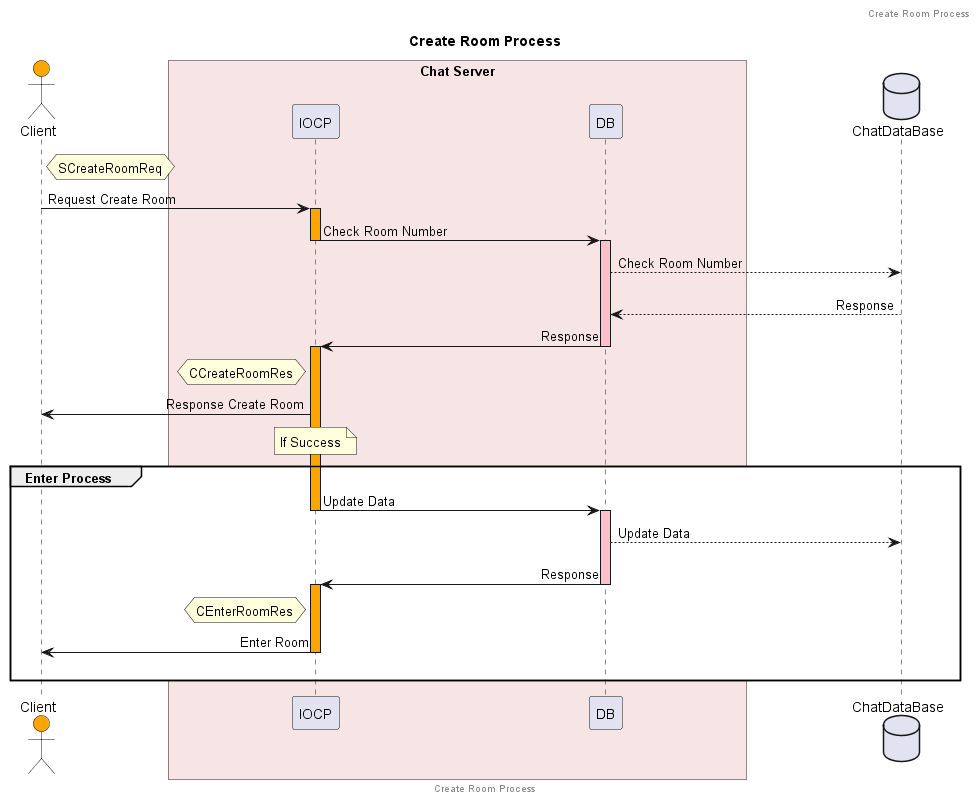

The diagram above was rendered by PlantUML. Its source (embedded in the PNG):
@startuml
skinparam sequenceMessageAlign direction
skinparam ParticipantPadding 120
skinparam BoxPadding 100

title Create Room Process

header Create Room Process
footer Create Room Process

actor "Client" as C order 0 #Orange
box "Chat Server" #f7e4e4
participant "IOCP" as I order 1
participant "DB" as DB order 2
endbox
database "ChatDataBase" as CDB order 3

hnote right of C : SCreateRoomReq
C -> I : Request Create Room
activate I #Orange
I -> DB: Check Room Number
deactivate I
activate DB #Pink
DB --> CDB : Check Room Number
||10||
CDB --> DB : Response
DB -> I : Response
deactivate DB
activate I #Orange


hnote left of I : CCreateRoomRes
I -> C : Response Create Room

note over I : If Success

group #White Enter Process
I -> DB: Update Data
deactivate I
activate DB #Pink
DB --> CDB : Update Data
||10||
DB-> I : Response
deactivate DB
activate I #Orange
hnote left of I: CEnterRoomRes
I -> C : Enter Room
deactivate I
||20||
end


@enduml